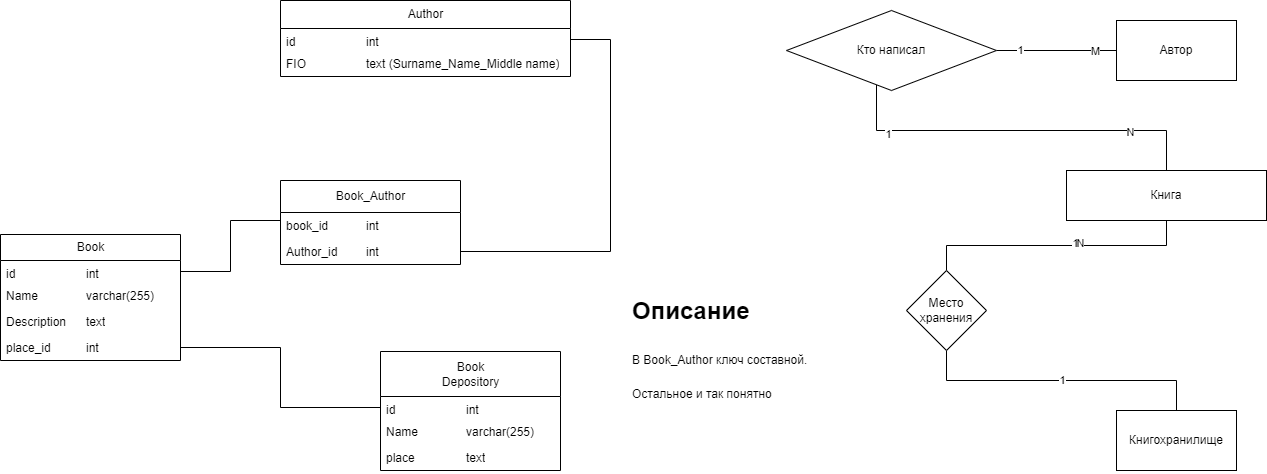

The diagram above was exported from draw.io. Its source (the exported page's mxGraphModel, read from the mxfile embedded in the PNG):
<mxGraphModel dx="2408" dy="763" grid="1" gridSize="10" guides="1" tooltips="1" connect="1" arrows="1" fold="1" page="1" pageScale="1" pageWidth="827" pageHeight="1169" math="0" shadow="0">
  <root>
    <mxCell id="0" />
    <mxCell id="1" parent="0" />
    <mxCell id="9vfL9RAj4Cvf0Cjeffzg-3" value="" style="edgeStyle=orthogonalEdgeStyle;rounded=0;orthogonalLoop=1;jettySize=auto;html=1;endArrow=none;endFill=0;" parent="1" source="9vfL9RAj4Cvf0Cjeffzg-4" target="9vfL9RAj4Cvf0Cjeffzg-2" edge="1">
      <mxGeometry relative="1" as="geometry" />
    </mxCell>
    <mxCell id="9vfL9RAj4Cvf0Cjeffzg-9" value="1" style="edgeLabel;html=1;align=center;verticalAlign=middle;resizable=0;points=[];" parent="9vfL9RAj4Cvf0Cjeffzg-3" vertex="1" connectable="0">
      <mxGeometry x="-0.625" y="1" relative="1" as="geometry">
        <mxPoint as="offset" />
      </mxGeometry>
    </mxCell>
    <mxCell id="9vfL9RAj4Cvf0Cjeffzg-10" value="M" style="edgeLabel;html=1;align=center;verticalAlign=middle;resizable=0;points=[];" parent="9vfL9RAj4Cvf0Cjeffzg-3" vertex="1" connectable="0">
      <mxGeometry x="0.6417" relative="1" as="geometry">
        <mxPoint as="offset" />
      </mxGeometry>
    </mxCell>
    <mxCell id="9vfL9RAj4Cvf0Cjeffzg-1" value="Книга" style="rounded=0;whiteSpace=wrap;html=1;" parent="1" vertex="1">
      <mxGeometry x="866" y="200" width="200" height="50" as="geometry" />
    </mxCell>
    <mxCell id="9vfL9RAj4Cvf0Cjeffzg-2" value="Автор" style="rounded=0;whiteSpace=wrap;html=1;" parent="1" vertex="1">
      <mxGeometry x="916" y="50" width="120" height="60" as="geometry" />
    </mxCell>
    <mxCell id="9vfL9RAj4Cvf0Cjeffzg-5" value="" style="edgeStyle=orthogonalEdgeStyle;rounded=0;orthogonalLoop=1;jettySize=auto;html=1;endArrow=none;endFill=0;exitX=0.5;exitY=0;exitDx=0;exitDy=0;" parent="1" source="9vfL9RAj4Cvf0Cjeffzg-1" target="9vfL9RAj4Cvf0Cjeffzg-4" edge="1">
      <mxGeometry relative="1" as="geometry">
        <mxPoint x="176" y="295" as="sourcePoint" />
        <mxPoint x="803" y="115" as="targetPoint" />
        <Array as="points">
          <mxPoint x="966" y="160" />
          <mxPoint x="676" y="160" />
        </Array>
      </mxGeometry>
    </mxCell>
    <mxCell id="9vfL9RAj4Cvf0Cjeffzg-7" value="N" style="edgeLabel;html=1;align=center;verticalAlign=middle;resizable=0;points=[];" parent="9vfL9RAj4Cvf0Cjeffzg-5" vertex="1" connectable="0">
      <mxGeometry x="-0.5902" y="1" relative="1" as="geometry">
        <mxPoint as="offset" />
      </mxGeometry>
    </mxCell>
    <mxCell id="9vfL9RAj4Cvf0Cjeffzg-8" value="1" style="edgeLabel;html=1;align=center;verticalAlign=middle;resizable=0;points=[];" parent="9vfL9RAj4Cvf0Cjeffzg-5" vertex="1" connectable="0">
      <mxGeometry x="0.6976" y="3" relative="1" as="geometry">
        <mxPoint as="offset" />
      </mxGeometry>
    </mxCell>
    <mxCell id="9vfL9RAj4Cvf0Cjeffzg-4" value="Кто написал" style="rhombus;whiteSpace=wrap;html=1;" parent="1" vertex="1">
      <mxGeometry x="586" y="40" width="210" height="80" as="geometry" />
    </mxCell>
    <mxCell id="9vfL9RAj4Cvf0Cjeffzg-11" value="Книгохранилище" style="rounded=0;whiteSpace=wrap;html=1;" parent="1" vertex="1">
      <mxGeometry x="916" y="440" width="120" height="60" as="geometry" />
    </mxCell>
    <mxCell id="9vfL9RAj4Cvf0Cjeffzg-13" value="1" style="edgeStyle=orthogonalEdgeStyle;rounded=0;orthogonalLoop=1;jettySize=auto;html=1;exitX=0.5;exitY=1;exitDx=0;exitDy=0;endArrow=none;endFill=0;" parent="1" source="9vfL9RAj4Cvf0Cjeffzg-12" target="9vfL9RAj4Cvf0Cjeffzg-11" edge="1">
      <mxGeometry relative="1" as="geometry">
        <Array as="points">
          <mxPoint x="746" y="410" />
          <mxPoint x="976" y="410" />
        </Array>
      </mxGeometry>
    </mxCell>
    <mxCell id="YWxd3MEu1k-rV6FUPabJ-4" style="edgeStyle=orthogonalEdgeStyle;rounded=0;orthogonalLoop=1;jettySize=auto;html=1;exitX=0.5;exitY=0;exitDx=0;exitDy=0;entryX=0.5;entryY=1;entryDx=0;entryDy=0;endArrow=none;endFill=0;" edge="1" parent="1" source="9vfL9RAj4Cvf0Cjeffzg-12" target="9vfL9RAj4Cvf0Cjeffzg-1">
      <mxGeometry relative="1" as="geometry" />
    </mxCell>
    <mxCell id="YWxd3MEu1k-rV6FUPabJ-5" value="1" style="edgeLabel;html=1;align=center;verticalAlign=middle;resizable=0;points=[];" vertex="1" connectable="0" parent="YWxd3MEu1k-rV6FUPabJ-4">
      <mxGeometry x="0.1275" y="3" relative="1" as="geometry">
        <mxPoint as="offset" />
      </mxGeometry>
    </mxCell>
    <mxCell id="YWxd3MEu1k-rV6FUPabJ-6" value="N" style="edgeLabel;html=1;align=center;verticalAlign=middle;resizable=0;points=[];" vertex="1" connectable="0" parent="YWxd3MEu1k-rV6FUPabJ-4">
      <mxGeometry x="0.1685" y="3" relative="1" as="geometry">
        <mxPoint x="1" as="offset" />
      </mxGeometry>
    </mxCell>
    <mxCell id="9vfL9RAj4Cvf0Cjeffzg-12" value="Место хранения" style="rhombus;whiteSpace=wrap;html=1;" parent="1" vertex="1">
      <mxGeometry x="706" y="300" width="80" height="80" as="geometry" />
    </mxCell>
    <mxCell id="9vfL9RAj4Cvf0Cjeffzg-22" value="Book" style="swimlane;fontStyle=0;childLayout=stackLayout;horizontal=1;startSize=26;fillColor=none;horizontalStack=0;resizeParent=1;resizeParentMax=0;resizeLast=0;collapsible=1;marginBottom=0;html=1;" parent="1" vertex="1">
      <mxGeometry x="-200" y="264" width="180" height="126" as="geometry" />
    </mxCell>
    <mxCell id="9vfL9RAj4Cvf0Cjeffzg-23" value="id&lt;span style=&quot;white-space: pre;&quot;&gt;&#09;&lt;/span&gt;&lt;span style=&quot;white-space: pre;&quot;&gt;&#09;&lt;/span&gt;&lt;span style=&quot;white-space: pre;&quot;&gt;&#09;&lt;/span&gt;int" style="text;strokeColor=none;fillColor=none;align=left;verticalAlign=top;spacingLeft=4;spacingRight=4;overflow=hidden;rotatable=0;points=[[0,0.5],[1,0.5]];portConstraint=eastwest;whiteSpace=wrap;html=1;" parent="9vfL9RAj4Cvf0Cjeffzg-22" vertex="1">
      <mxGeometry y="26" width="180" height="22" as="geometry" />
    </mxCell>
    <mxCell id="9vfL9RAj4Cvf0Cjeffzg-24" value="Name&amp;nbsp;&lt;span style=&quot;white-space: pre;&quot;&gt;&#09;&lt;/span&gt;&lt;span style=&quot;white-space: pre;&quot;&gt;&#09;&lt;/span&gt;varchar(255)" style="text;strokeColor=none;fillColor=none;align=left;verticalAlign=top;spacingLeft=4;spacingRight=4;overflow=hidden;rotatable=0;points=[[0,0.5],[1,0.5]];portConstraint=eastwest;whiteSpace=wrap;html=1;" parent="9vfL9RAj4Cvf0Cjeffzg-22" vertex="1">
      <mxGeometry y="48" width="180" height="26" as="geometry" />
    </mxCell>
    <mxCell id="9vfL9RAj4Cvf0Cjeffzg-25" value="Description&amp;nbsp;&lt;span style=&quot;white-space: pre;&quot;&gt;&#09;&lt;/span&gt;text" style="text;strokeColor=none;fillColor=none;align=left;verticalAlign=top;spacingLeft=4;spacingRight=4;overflow=hidden;rotatable=0;points=[[0,0.5],[1,0.5]];portConstraint=eastwest;whiteSpace=wrap;html=1;" parent="9vfL9RAj4Cvf0Cjeffzg-22" vertex="1">
      <mxGeometry y="74" width="180" height="26" as="geometry" />
    </mxCell>
    <mxCell id="9vfL9RAj4Cvf0Cjeffzg-26" value="place_id&lt;span style=&quot;white-space: pre;&quot;&gt;&#09;&lt;/span&gt;&lt;span style=&quot;white-space: pre;&quot;&gt;&#09;&lt;/span&gt;int" style="text;strokeColor=none;fillColor=none;align=left;verticalAlign=top;spacingLeft=4;spacingRight=4;overflow=hidden;rotatable=0;points=[[0,0.5],[1,0.5]];portConstraint=eastwest;whiteSpace=wrap;html=1;" parent="9vfL9RAj4Cvf0Cjeffzg-22" vertex="1">
      <mxGeometry y="100" width="180" height="26" as="geometry" />
    </mxCell>
    <mxCell id="9vfL9RAj4Cvf0Cjeffzg-28" value="&lt;span style=&quot;white-space: pre-wrap;&quot;&gt;Book &lt;/span&gt;&lt;span style=&quot;white-space: pre-wrap;&quot; data-src-align=&quot;0:14&quot; class=&quot;EzKURWReUAB5oZgtQNkl&quot;&gt;Depository&lt;/span&gt;" style="swimlane;fontStyle=0;childLayout=stackLayout;horizontal=1;startSize=45;fillColor=none;horizontalStack=0;resizeParent=1;resizeParentMax=0;resizeLast=0;collapsible=1;marginBottom=0;html=1;" parent="1" vertex="1">
      <mxGeometry x="180" y="381" width="180" height="119" as="geometry" />
    </mxCell>
    <mxCell id="9vfL9RAj4Cvf0Cjeffzg-29" value="id&lt;span style=&quot;white-space: pre;&quot;&gt;&#09;&lt;/span&gt;&lt;span style=&quot;white-space: pre;&quot;&gt;&#09;&lt;/span&gt;&lt;span style=&quot;white-space: pre;&quot;&gt;&#09;&lt;/span&gt;int" style="text;strokeColor=none;fillColor=none;align=left;verticalAlign=top;spacingLeft=4;spacingRight=4;overflow=hidden;rotatable=0;points=[[0,0.5],[1,0.5]];portConstraint=eastwest;whiteSpace=wrap;html=1;" parent="9vfL9RAj4Cvf0Cjeffzg-28" vertex="1">
      <mxGeometry y="45" width="180" height="22" as="geometry" />
    </mxCell>
    <mxCell id="9vfL9RAj4Cvf0Cjeffzg-30" value="Name&amp;nbsp;&lt;span style=&quot;white-space: pre;&quot;&gt;&#09;&lt;/span&gt;&lt;span style=&quot;white-space: pre;&quot;&gt;&#09;&lt;/span&gt;varchar(255)" style="text;strokeColor=none;fillColor=none;align=left;verticalAlign=top;spacingLeft=4;spacingRight=4;overflow=hidden;rotatable=0;points=[[0,0.5],[1,0.5]];portConstraint=eastwest;whiteSpace=wrap;html=1;" parent="9vfL9RAj4Cvf0Cjeffzg-28" vertex="1">
      <mxGeometry y="67" width="180" height="26" as="geometry" />
    </mxCell>
    <mxCell id="9vfL9RAj4Cvf0Cjeffzg-31" value="place&lt;span style=&quot;white-space: pre;&quot;&gt;&#09;&lt;/span&gt;&amp;nbsp;&lt;span style=&quot;white-space: pre;&quot;&gt;&#09;&lt;/span&gt;text" style="text;strokeColor=none;fillColor=none;align=left;verticalAlign=top;spacingLeft=4;spacingRight=4;overflow=hidden;rotatable=0;points=[[0,0.5],[1,0.5]];portConstraint=eastwest;whiteSpace=wrap;html=1;" parent="9vfL9RAj4Cvf0Cjeffzg-28" vertex="1">
      <mxGeometry y="93" width="180" height="26" as="geometry" />
    </mxCell>
    <mxCell id="9vfL9RAj4Cvf0Cjeffzg-36" style="edgeStyle=orthogonalEdgeStyle;rounded=0;orthogonalLoop=1;jettySize=auto;html=1;exitX=1;exitY=0.5;exitDx=0;exitDy=0;endArrow=none;endFill=0;" parent="1" source="9vfL9RAj4Cvf0Cjeffzg-26" target="9vfL9RAj4Cvf0Cjeffzg-29" edge="1">
      <mxGeometry relative="1" as="geometry" />
    </mxCell>
    <mxCell id="9vfL9RAj4Cvf0Cjeffzg-37" value="&lt;div&gt;&lt;span style=&quot;white-space: pre-wrap;&quot;&gt;Author&lt;/span&gt;&lt;/div&gt;" style="swimlane;fontStyle=0;childLayout=stackLayout;horizontal=1;startSize=28;fillColor=none;horizontalStack=0;resizeParent=1;resizeParentMax=0;resizeLast=0;collapsible=1;marginBottom=0;html=1;" parent="1" vertex="1">
      <mxGeometry x="80" y="30" width="290" height="76" as="geometry">
        <mxRectangle x="120" y="230" width="110" height="30" as="alternateBounds" />
      </mxGeometry>
    </mxCell>
    <mxCell id="9vfL9RAj4Cvf0Cjeffzg-38" value="id&lt;span style=&quot;white-space: pre;&quot;&gt;&#09;&lt;/span&gt;&lt;span style=&quot;white-space: pre;&quot;&gt;&#09;&lt;/span&gt;&lt;span style=&quot;white-space: pre;&quot;&gt;&#09;&lt;/span&gt;int" style="text;strokeColor=none;fillColor=none;align=left;verticalAlign=top;spacingLeft=4;spacingRight=4;overflow=hidden;rotatable=0;points=[[0,0.5],[1,0.5]];portConstraint=eastwest;whiteSpace=wrap;html=1;" parent="9vfL9RAj4Cvf0Cjeffzg-37" vertex="1">
      <mxGeometry y="28" width="290" height="22" as="geometry" />
    </mxCell>
    <mxCell id="9vfL9RAj4Cvf0Cjeffzg-40" value="FIO&lt;span style=&quot;white-space: pre;&quot;&gt;&#09;&lt;/span&gt;&lt;span style=&quot;white-space: pre;&quot;&gt;&#09;&lt;/span&gt;&amp;nbsp;&lt;span style=&quot;white-space: pre;&quot;&gt;&#09;&lt;/span&gt;text (&lt;span style=&quot;white-space-collapse: preserve;&quot; data-src-align=&quot;0:7&quot; class=&quot;EzKURWReUAB5oZgtQNkl&quot;&gt;Surname&lt;/span&gt;_Name_&lt;span style=&quot;white-space-collapse: preserve;&quot; data-src-align=&quot;0:8&quot; class=&quot;EzKURWReUAB5oZgtQNkl&quot;&gt;Middle&lt;/span&gt;&lt;span style=&quot;white-space-collapse: preserve;&quot;&gt; name&lt;/span&gt;)" style="text;strokeColor=none;fillColor=none;align=left;verticalAlign=top;spacingLeft=4;spacingRight=4;overflow=hidden;rotatable=0;points=[[0,0.5],[1,0.5]];portConstraint=eastwest;whiteSpace=wrap;html=1;" parent="9vfL9RAj4Cvf0Cjeffzg-37" vertex="1">
      <mxGeometry y="50" width="290" height="26" as="geometry" />
    </mxCell>
    <mxCell id="9vfL9RAj4Cvf0Cjeffzg-44" value="Book_Author" style="swimlane;fontStyle=0;childLayout=stackLayout;horizontal=1;startSize=32;fillColor=none;horizontalStack=0;resizeParent=1;resizeParentMax=0;resizeLast=0;collapsible=1;marginBottom=0;html=1;" parent="1" vertex="1">
      <mxGeometry x="80" y="210" width="180" height="84" as="geometry" />
    </mxCell>
    <mxCell id="9vfL9RAj4Cvf0Cjeffzg-46" value="book_id&amp;nbsp;&lt;span style=&quot;white-space: pre;&quot;&gt;&#09;&lt;/span&gt;&lt;span style=&quot;white-space: pre;&quot;&gt;&#09;&lt;/span&gt;int" style="text;strokeColor=none;fillColor=none;align=left;verticalAlign=top;spacingLeft=4;spacingRight=4;overflow=hidden;rotatable=0;points=[[0,0.5],[1,0.5]];portConstraint=eastwest;whiteSpace=wrap;html=1;" parent="9vfL9RAj4Cvf0Cjeffzg-44" vertex="1">
      <mxGeometry y="32" width="180" height="26" as="geometry" />
    </mxCell>
    <mxCell id="9vfL9RAj4Cvf0Cjeffzg-47" value="Author_id&lt;span style=&quot;white-space: pre;&quot;&gt;&#09;&lt;/span&gt;&amp;nbsp;&lt;span style=&quot;white-space: pre;&quot;&gt;&#09;&lt;/span&gt;int" style="text;strokeColor=none;fillColor=none;align=left;verticalAlign=top;spacingLeft=4;spacingRight=4;overflow=hidden;rotatable=0;points=[[0,0.5],[1,0.5]];portConstraint=eastwest;whiteSpace=wrap;html=1;" parent="9vfL9RAj4Cvf0Cjeffzg-44" vertex="1">
      <mxGeometry y="58" width="180" height="26" as="geometry" />
    </mxCell>
    <mxCell id="9vfL9RAj4Cvf0Cjeffzg-51" style="edgeStyle=orthogonalEdgeStyle;rounded=0;orthogonalLoop=1;jettySize=auto;html=1;exitX=1;exitY=0.5;exitDx=0;exitDy=0;endArrow=none;endFill=0;" parent="1" source="9vfL9RAj4Cvf0Cjeffzg-47" edge="1">
      <mxGeometry relative="1" as="geometry">
        <mxPoint x="370" y="69" as="targetPoint" />
        <Array as="points">
          <mxPoint x="410" y="281" />
          <mxPoint x="410" y="69" />
        </Array>
      </mxGeometry>
    </mxCell>
    <mxCell id="YWxd3MEu1k-rV6FUPabJ-3" style="edgeStyle=orthogonalEdgeStyle;rounded=0;orthogonalLoop=1;jettySize=auto;html=1;exitX=1;exitY=0.5;exitDx=0;exitDy=0;entryX=0;entryY=0.5;entryDx=0;entryDy=0;endArrow=none;endFill=0;" edge="1" parent="1" source="9vfL9RAj4Cvf0Cjeffzg-23">
      <mxGeometry relative="1" as="geometry">
        <mxPoint x="80" y="253.0000000000001" as="targetPoint" />
        <Array as="points">
          <mxPoint x="30" y="301" />
          <mxPoint x="30" y="250" />
          <mxPoint x="80" y="250" />
        </Array>
      </mxGeometry>
    </mxCell>
    <mxCell id="YWxd3MEu1k-rV6FUPabJ-7" value="&lt;h1 style=&quot;margin-top: 0px;&quot;&gt;&lt;span style=&quot;background-color: initial;&quot;&gt;Описание&lt;/span&gt;&lt;/h1&gt;&lt;h1 style=&quot;margin-top: 0px;&quot;&gt;&lt;span style=&quot;background-color: initial; font-size: 12px; font-weight: normal;&quot;&gt;В Book_Author ключ составной.&lt;/span&gt;&lt;br&gt;&lt;/h1&gt;&lt;div&gt;&lt;span style=&quot;background-color: initial; font-size: 12px; font-weight: normal;&quot;&gt;Остальное и так понятно&lt;/span&gt;&lt;/div&gt;&lt;div&gt;&lt;span style=&quot;background-color: initial; font-size: 12px; font-weight: normal;&quot;&gt;&lt;br&gt;&lt;/span&gt;&lt;/div&gt;" style="text;html=1;whiteSpace=wrap;overflow=hidden;rounded=0;" vertex="1" parent="1">
      <mxGeometry x="430" y="320" width="180" height="120" as="geometry" />
    </mxCell>
  </root>
</mxGraphModel>